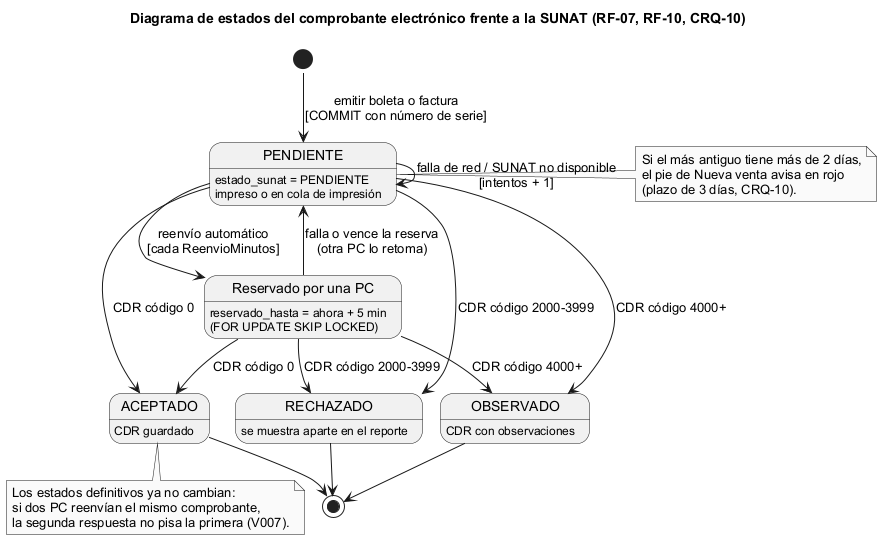

The diagram above was rendered by PlantUML. Its source (embedded in the PNG):
@startuml 04_estados_comprobante
!pragma layout smetana
title Diagrama de estados del comprobante electrónico frente a la SUNAT (RF-07, RF-10, CRQ-10)
skinparam monochrome true
skinparam shadowing false
skinparam defaultFontName Arial

[*] --> Pendiente : emitir boleta o factura\n[COMMIT con número de serie]

state "PENDIENTE" as Pendiente : estado_sunat = PENDIENTE\nimpreso o en cola de impresión
state "Reservado por una PC" as Reservado : reservado_hasta = ahora + 5 min\n(FOR UPDATE SKIP LOCKED)
state "ACEPTADO" as Aceptado : CDR guardado
state "OBSERVADO" as Observado : CDR con observaciones
state "RECHAZADO" as Rechazado : se muestra aparte en el reporte

Pendiente --> Aceptado : CDR código 0
Pendiente --> Observado : CDR código 4000+
Pendiente --> Rechazado : CDR código 2000-3999
Pendiente --> Pendiente : falla de red / SUNAT no disponible\n[intentos + 1]
Pendiente --> Reservado : reenvío automático\n[cada ReenvioMinutos]
Reservado --> Aceptado : CDR código 0
Reservado --> Observado : CDR código 4000+
Reservado --> Rechazado : CDR código 2000-3999
Reservado --> Pendiente : falla o vence la reserva\n(otra PC lo retoma)

Aceptado --> [*]
Observado --> [*]
Rechazado --> [*]

note right of Pendiente
  Si el más antiguo tiene más de 2 días,
  el pie de Nueva venta avisa en rojo
  (plazo de 3 días, CRQ-10).
end note
note bottom of Aceptado
  Los estados definitivos ya no cambian:
  si dos PC reenvían el mismo comprobante,
  la segunda respuesta no pisa la primera (V007).
end note
@enduml